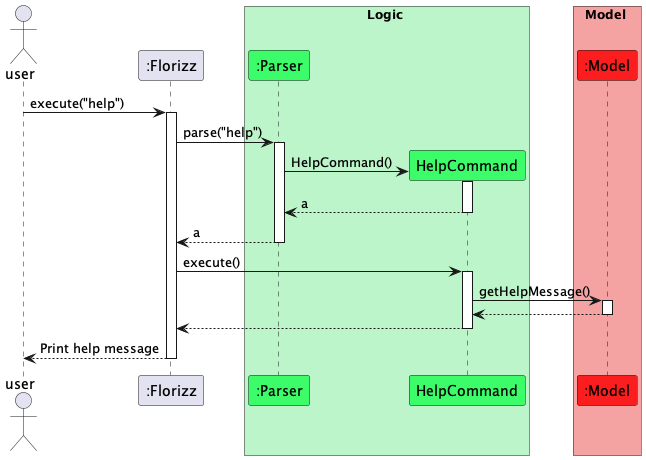

The diagram above was rendered by PlantUML. Its source (embedded in the PNG):
@startuml
!include Jeffinson-style.puml

actor "user" as user
participant ":Florizz" as Florizz
box Logic LOGIC_COLOUR
participant ":Parser" as Parser LOGIC_COLOUR_T1
participant "HelpCommand" as HelpCommand LOGIC_COLOUR_T1
end box

box Model MODEL_COLOUR
participant ":Model" as Model MODEL_COLOUR_T1
end box

user -> Florizz : execute("help")
activate Florizz

Florizz -> Parser : parse("help")
activate Parser

create HelpCommand
Parser -> HelpCommand : HelpCommand()
activate HelpCommand

HelpCommand --> Parser : a
deactivate HelpCommand

Parser --> Florizz : a
deactivate Parser

Florizz -> HelpCommand : execute()
activate HelpCommand

HelpCommand -> Model : getHelpMessage()
activate Model

Model --> HelpCommand
deactivate Model

HelpCommand --> Florizz
deactivate HelpCommand

Florizz --> user : Print help message
deactivate Florizz

@enduml